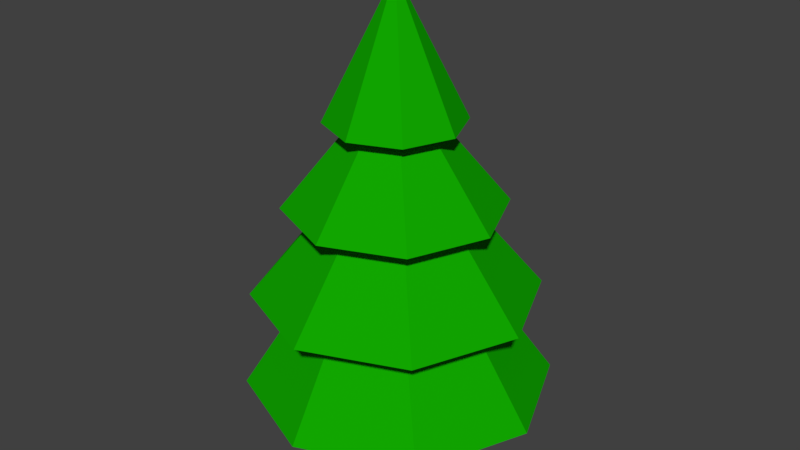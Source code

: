 # Source: tree.blend  (saved by Blender 2.77.0; exported with 4.5.12 LTS)
import bpy
from mathutils import Matrix  # noqa: F401  (used for matrix-valued properties, if any)

bpy.ops.wm.read_factory_settings(use_empty=True)
scene = bpy.context.scene
scene.name = 'Scene'

# ---- collections
col_collection_1 = bpy.data.collections.new('Collection 1'); scene.collection.children.link(col_collection_1)

# ---- materials (node trees are filled in below, after node groups)
mat_green = bpy.data.materials.new('Green')
mat_green.alpha_threshold = 0.0
mat_green.use_transparent_shadow = False
mat_green.diffuse_color = (0.00567, 0.3844, 0.0, 1.0)
mat_green.roughness = 0.5
mat_material_001 = bpy.data.materials.new('Material.001')
mat_material_001.alpha_threshold = 0.0
mat_material_001.use_transparent_shadow = False
mat_material_001.diffuse_color = (0.1025, 0.02144, 0.004564, 1.0)
mat_material_001.roughness = 0.5

# ---- material node trees

# ---- world
world_world = bpy.data.worlds.new('World'); scene.world = world_world
world_world.color = (0.05088, 0.05088, 0.05088)
world_world.use_sun_shadow = False
world_world.sun_shadow_jitter_overblur = 0.0
world_world.cycles.sampling_method = 'MANUAL'

# ---- meshes
me_cylinder_003 = bpy.data.meshes.new('Cylinder.003')
me_cylinder_003.from_pydata([(-1.603, 2.849e-08, -2.236), (-6.623e-09, 6.623e-09, 1.0), (0.0, 1.0, -1.0), (-0.6937, 1.233e-08, -1.133), (0.7071, 0.7071, -1.0), (-0.4905, -0.4905, -1.133), (1.0, -4.371e-08, -1.0), (-7.282e-08, -0.6937, -1.133), (0.7071, -0.7071, -1.0), (0.4905, -0.4905, -1.133), (-8.742e-08, -1.0, -1.0), (0.6937, -2.626e-08, -1.133), (-0.7071, -0.7071, -1.0), (0.4905, 0.4905, -1.133), (-1.0, 1.192e-08, -1.0), (-1.217e-08, 0.6937, -1.133), (-0.7071, 0.7071, -1.0), (-1.066, -0.0045, -2.351), (-0.4905, 0.4905, -1.133), (-1.133, -1.133, -2.236), (-1.248e-07, -1.603, -2.236), (1.133, -1.133, -2.236), (1.603, -6.068e-08, -2.236), (1.133, 1.133, -2.236), (1.527e-08, 1.603, -2.236), (-2.079, -0.0045, -3.56), (-1.133, 1.133, -2.236), (-0.7465, -0.7748, -2.351), (0.0238, -1.094, -2.351), (0.7941, -0.7748, -2.351), (1.113, -0.0045, -2.351), (0.7941, 0.7658, -2.351), (0.0238, 1.085, -2.351), (-1.327, -0.0045, -3.67), (-0.7465, 0.7658, -2.351), (-1.463, -1.491, -3.56), (0.0238, -2.107, -3.56), (1.511, -1.491, -3.56), (2.126, -0.0045, -3.56), (1.511, 1.482, -3.56), (0.0238, 2.098, -3.56), (-2.088, -0.1052, -4.924), (-1.463, 1.482, -3.56), (-0.9311, -0.9594, -3.67), (0.0238, -1.355, -3.67), (0.9787, -0.9594, -3.67), (1.374, -0.0045, -3.67), (0.9787, 0.9504, -3.67), (0.0238, 1.346, -3.67), (-1.012, -0.1052, -5.086), (-0.9311, 0.9504, -3.67), (-1.429, -1.696, -4.924), (0.1612, -2.355, -4.924), (1.752, -1.696, -4.924), (2.411, -0.1052, -4.924), (1.752, 1.485, -4.924), (0.1612, 2.144, -4.924), (-1.012, -0.1052, -5.948), (-1.429, 1.485, -4.924), (-0.6683, -0.9346, -5.086), (0.1612, -1.278, -5.086), (0.9907, -0.9346, -5.086), (1.334, -0.1052, -5.086), (0.9907, 0.7243, -5.086), (0.1612, 1.068, -5.086), (1.284, -1.25, -4.165), (-0.6683, 0.7243, -5.086), (-0.6683, -0.9346, -5.948), (0.1612, -1.278, -5.948), (0.9907, -0.9346, -5.948), (1.334, -0.1052, -5.948), (0.9907, 0.7243, -5.948), (0.1612, 1.068, -5.948), (0.1612, -0.1052, -5.948), (-0.6683, 0.7243, -5.948), (1.784, -0.04426, -4.165), (0.07809, -1.75, -4.165), (1.284, 1.162, -4.165), (-1.128, -1.25, -4.165), (-1.628, -0.04426, -4.165), (-1.128, 1.162, -4.165), (0.07809, 1.661, -4.165), (1.048, -1.029, -2.78), (1.473, -0.0045, -2.78), (0.0238, -1.453, -2.78), (0.0238, 1.444, -2.78), (1.048, 1.02, -2.78), (-1.001, -1.029, -2.78), (-1.425, -0.0045, -2.78), (-1.001, 1.02, -2.78), (-0.7019, -0.7019, -1.496), (-8.993e-08, -0.9926, -1.496), (0.7019, -0.7019, -1.496), (0.9926, -3.758e-08, -1.496), (-3.147e-09, 0.9926, -1.496), (0.7019, 0.7019, -1.496), (-0.9926, 1.764e-08, -1.496), (-0.7019, 0.7019, -1.496)], [], [(4, 6, 11, 13), (90, 96, 0, 19), (2, 1, 4), (2, 4, 13, 15), (91, 90, 19, 20), (4, 1, 6), (10, 12, 5, 7), (97, 94, 24, 26), (6, 1, 8), (8, 10, 7, 9), (92, 91, 20, 21), (8, 1, 10), (14, 16, 18, 3), (93, 92, 21, 22), (10, 1, 12), (6, 8, 9, 11), (95, 93, 22, 23), (12, 1, 14), (16, 2, 15, 18), (94, 95, 23, 24), (14, 1, 16), (12, 14, 3, 5), (96, 97, 26, 0), (16, 1, 2), (24, 23, 31, 32), (0, 26, 34, 17), (26, 24, 32, 34), (21, 20, 28, 29), (20, 19, 27, 28), (22, 21, 29, 30), (19, 0, 17, 27), (23, 22, 30, 31), (89, 85, 40, 42), (83, 82, 37, 38), (82, 84, 36, 37), (86, 83, 38, 39), (84, 87, 35, 36), (85, 86, 39, 40), (87, 88, 25, 35), (88, 89, 42, 25), (42, 40, 48, 50), (38, 37, 45, 46), (37, 36, 44, 45), (39, 38, 46, 47), (36, 35, 43, 44), (40, 39, 47, 48), (35, 25, 33, 43), (25, 42, 50, 33), (75, 65, 53, 54), (65, 76, 52, 53), (77, 75, 54, 55), (76, 78, 51, 52), (81, 77, 55, 56), (78, 79, 41, 51), (79, 80, 58, 41), (80, 81, 56, 58), (51, 41, 49, 59), (41, 58, 66, 49), (58, 56, 64, 66), (54, 53, 61, 62), (53, 52, 60, 61), (55, 54, 62, 63), (52, 51, 59, 60), (56, 55, 63, 64), (66, 64, 72, 74), (62, 61, 69, 70), (61, 60, 68, 69), (63, 62, 70, 71), (60, 59, 67, 68), (64, 63, 71, 72), (59, 49, 57, 67), (49, 66, 74, 57), (73, 74, 72), (73, 57, 74), (73, 67, 57), (73, 68, 67), (73, 69, 68), (73, 70, 69), (73, 71, 70), (73, 72, 71), (50, 48, 81, 80), (33, 50, 80, 79), (43, 33, 79, 78), (48, 47, 77, 81), (44, 43, 78, 76), (47, 46, 75, 77), (45, 44, 76, 65), (46, 45, 65, 75), (17, 34, 89, 88), (27, 17, 88, 87), (32, 31, 86, 85), (28, 27, 87, 84), (31, 30, 83, 86), (29, 28, 84, 82), (30, 29, 82, 83), (34, 32, 85, 89), (3, 18, 97, 96), (15, 13, 95, 94), (13, 11, 93, 95), (11, 9, 92, 93), (9, 7, 91, 92), (18, 15, 94, 97), (7, 5, 90, 91), (5, 3, 96, 90)])
me_cylinder_003.polygons.foreach_set('material_index', [0, 0, 0, 0, 0, 0, 0, 0, 0, 0, 0, 0, 0, 0, 0, 0, 0, 0, 0, 0, 0, 0, 0, 0, 0, 0, 0, 0, 0, 0, 0, 0, 0, 0, 0, 0, 0, 0, 0, 0, 0, 0, 0, 0, 0, 0, 0, 0, 0, 0, 0, 0, 0, 0, 0, 0, 0, 0, 0, 0, 0, 0, 0, 0, 1, 1, 1, 1, 1, 1, 1, 1, 1, 1, 1, 1, 1, 1, 1, 1, 0, 0, 0, 0, 0, 0, 0, 0, 0, 0, 0, 0, 0, 0, 0, 0, 0, 0, 0, 0, 0, 0, 0, 0])
me_cylinder_003.materials.append(mat_green)
me_cylinder_003.materials.append(mat_material_001)
me_cylinder_003.use_remesh_preserve_volume = False
me_cylinder_003.use_remesh_preserve_attributes = False
me_cylinder_003.use_mirror_vertex_groups = False
me_cylinder_003.update()

# ---- objects
ob_cylinder = bpy.data.objects.new('Cylinder', me_cylinder_003)

# ---- transforms, parenting, visibility, modifiers, constraints
ob_cylinder.location = (0.0, 0.0, 5.742)
ob_cylinder.scale = (0.6538, 0.6538, 0.6538)
ob_cylinder.lineart.crease_threshold = 0.0

# ---- collection membership
col_collection_1.objects.link(ob_cylinder)

# ---- scene / render settings (as saved in the file)
scene.frame_start = 1; scene.frame_end = 250; scene.frame_set(1)
scene.render.engine = 'BLENDER_EEVEE_NEXT'
scene.render.resolution_percentage = 50
scene.render.dither_intensity = 0.0
scene.cycles.use_denoising = False
scene.cycles.samples = 128
scene.cycles.sampling_pattern = 'TABULATED_SOBOL'
scene.cycles.light_sampling_threshold = 0.0
scene.cycles.use_adaptive_sampling = False
scene.cycles.use_light_tree = False
scene.cycles.blur_glossy = 0.0
scene.cycles.sample_clamp_indirect = 0.0
scene.view_settings.view_transform = 'Standard'
bpy.context.view_layer.update()

# ---- added for rendering (the .blend has no active camera and no usable light): camera, sun
cam_auto = bpy.data.cameras.new('AutoCamera')
cam_auto.lens = 50.0
cam_auto.sensor_width = 36.0
cam_auto.clip_end = 1000.0
ob_auto_camera = bpy.data.objects.new('AutoCamera', cam_auto)
scene.collection.objects.link(ob_auto_camera)
ob_auto_camera.location = (5.80401, -6.90708, 8.68312)
ob_auto_camera.rotation_euler = (1.09748, -7.21219e-08, 0.694738)
scene.camera = ob_auto_camera
light_auto_sun = bpy.data.lights.new('AutoSun', 'SUN')
light_auto_sun.energy = 3.0
light_auto_sun.angle = 0.0523599
ob_auto_sun = bpy.data.objects.new('AutoSun', light_auto_sun)
scene.collection.objects.link(ob_auto_sun)
ob_auto_sun.rotation_euler = (0.872665, 0.174533, 0.523599)
bpy.context.view_layer.update()
